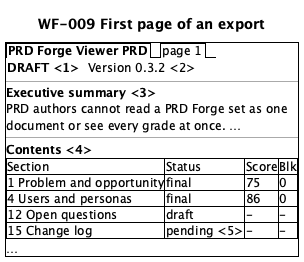

The diagram above was rendered by PlantUML. Its source (embedded in the PNG):
@startsalt
title WF-009 First page of an export
{+
  {/ <b>PRD Forge Viewer PRD</b> | page 1 }
  { <b>DRAFT <1> | . | Version 0.3.2 <2> }
  --
  <b>Executive summary <3>
  PRD authors cannot read a PRD Forge set as one
  document or see every grade at once. …
  --
  <b>Contents <4>
  {#
    Section | Status | Score | Blk
    1 Problem and opportunity | final | 75 | 0
    4 Users and personas | final | 86 | 0
    12 Open questions | draft | - | -
    15 Change log | pending <5> | - | -
  }
  …
}
@endsalt